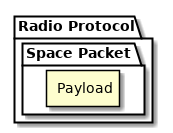

The diagram above was rendered by PlantUML. Its source (embedded in the PNG):
@startuml

package "Radio Protocol" {
    package "Space Packet" {
        rectangle "Payload"
    }
}

@enduml